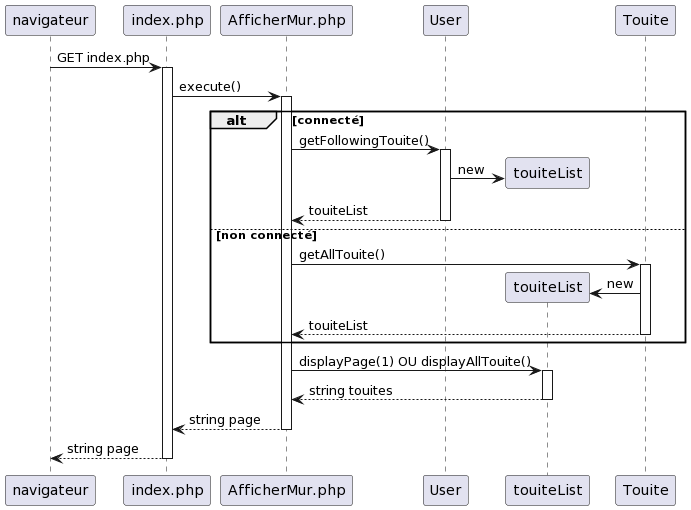

The diagram above was rendered by PlantUML. Its source (embedded in the PNG):
@startuml
participant "navigateur" AS navigateur
participant "index.php" AS index
participant "AfficherMur.php" AS mur
participant "User" AS user
participant "touiteList" AS touiteList

navigateur -> index : GET index.php
activate index

index -> mur : execute()
activate mur

alt connecté
  mur -> user : getFollowingTouite()
  activate user
  create touiteList
  user -> touiteList : new
  mur <-- user : touiteList
  deactivate user

else non connecté
  mur -> Touite : getAllTouite()
  activate Touite
  create touiteList
  Touite -> touiteList : new
  mur <-- Touite : touiteList
  deactivate Touite

end

mur -> touiteList : displayPage(1) OU displayAllTouite()
activate touiteList
mur <-- touiteList : string touites
deactivate touiteList



index <-- mur : string page
deactivate mur

navigateur <-- index : string page
deactivate index
@enduml